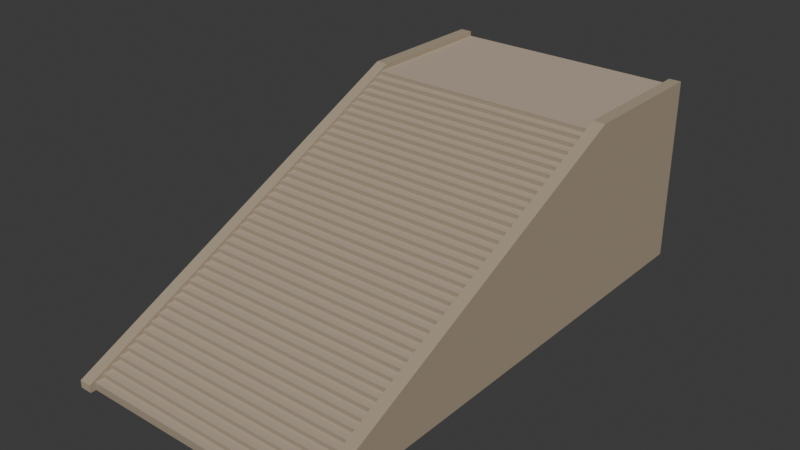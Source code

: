 # Source: entry-stairs.blend  (saved by Blender 5.2.44; exported with 4.5.12 LTS)
import bpy
from mathutils import Matrix  # noqa: F401  (used for matrix-valued properties, if any)

bpy.ops.wm.read_factory_settings(use_empty=True)
scene = bpy.context.scene
scene.name = 'Scene'

# ---- collections
col_collection = bpy.data.collections.new('Collection'); scene.collection.children.link(col_collection)

# ---- materials (node trees are filled in below, after node groups)
mat_entry_warm_sandstone = bpy.data.materials.new('Entry_Warm_Sandstone')
mat_entry_warm_sandstone.diffuse_color = (0.36, 0.29, 0.21, 1.0)
mat_entry_honed_stone = bpy.data.materials.new('Entry_Honed_Stone')
mat_entry_honed_stone.diffuse_color = (0.49, 0.4, 0.3, 1.0)
mat_entry_edge_stone = bpy.data.materials.new('Entry_Edge_Stone')
mat_entry_edge_stone.diffuse_color = (0.4, 0.32, 0.23, 1.0)

# ---- material node trees
mat_entry_warm_sandstone.use_nodes = True; mat_entry_warm_sandstone.node_tree.nodes.clear()
_N = mat_entry_warm_sandstone.node_tree.nodes; _L = mat_entry_warm_sandstone.node_tree.links
n0 = _N.new('ShaderNodeBsdfPrincipled'); n0.name = 'Principled BSDF'; n0.location = (-200, 100)
n0.inputs[0].default_value = (0.36, 0.29, 0.21, 1.0)
n0.inputs[2].default_value = 0.92
n0.inputs[10].default_value = 0.005
n1 = _N.new('ShaderNodeOutputMaterial'); n1.name = 'Material Output'; n1.location = (200, 100)
_L.new(n0.outputs[0], n1.inputs[0])
n1.is_active_output = True
mat_entry_honed_stone.use_nodes = True; mat_entry_honed_stone.node_tree.nodes.clear()
_N = mat_entry_honed_stone.node_tree.nodes; _L = mat_entry_honed_stone.node_tree.links
n0 = _N.new('ShaderNodeBsdfPrincipled'); n0.name = 'Principled BSDF'; n0.location = (-200, 100)
n0.inputs[0].default_value = (0.49, 0.4, 0.3, 1.0)
n0.inputs[2].default_value = 0.92
n0.inputs[10].default_value = 0.005
n1 = _N.new('ShaderNodeOutputMaterial'); n1.name = 'Material Output'; n1.location = (200, 100)
_L.new(n0.outputs[0], n1.inputs[0])
n1.is_active_output = True
mat_entry_edge_stone.use_nodes = True; mat_entry_edge_stone.node_tree.nodes.clear()
_N = mat_entry_edge_stone.node_tree.nodes; _L = mat_entry_edge_stone.node_tree.links
n0 = _N.new('ShaderNodeBsdfPrincipled'); n0.name = 'Principled BSDF'; n0.location = (-200, 100)
n0.inputs[0].default_value = (0.4, 0.32, 0.23, 1.0)
n0.inputs[2].default_value = 0.92
n0.inputs[10].default_value = 0.005
n1 = _N.new('ShaderNodeOutputMaterial'); n1.name = 'Material Output'; n1.location = (200, 100)
_L.new(n0.outputs[0], n1.inputs[0])
n1.is_active_output = True

# ---- world
world_world = bpy.data.worlds.new('World'); scene.world = world_world
world_world.use_nodes = True; world_world.node_tree.nodes.clear()
_N = world_world.node_tree.nodes; _L = world_world.node_tree.links
n0 = _N.new('ShaderNodeOutputWorld'); n0.name = 'World Output'; n0.location = (200, 100)
n1 = _N.new('ShaderNodeBackground'); n1.name = 'Background'; n1.location = (-200, 100)
n1.inputs[0].default_value = (0.05088, 0.05088, 0.05088, 1.0)
_L.new(n1.outputs[0], n0.inputs[0])
n0.is_active_output = True
world_world.color = (0.05088, 0.05088, 0.05088)
world_world.sun_shadow_jitter_overblur = 0.0

# ---- meshes
me_entry_stairs_and_landing = bpy.data.meshes.new('Entry_Stairs_And_Landing')
me_entry_stairs_and_landing.from_pydata([(-2.033, -10.86, -0.03), (-2.033, -10.86, 0.03786), (-2.033, -10.78, 0.03786), (-2.033, -10.78, 0.07571), (-2.033, -10.7, 0.07571), (-2.033, -10.7, 0.1136), (-2.033, -10.62, 0.1136), (-2.033, -10.62, 0.1514), (-2.033, -10.54, 0.1514), (-2.033, -10.54, 0.1893), (-2.033, -10.46, 0.1893), (-2.033, -10.46, 0.2271), (-2.033, -10.38, 0.2271), (-2.033, -10.38, 0.265), (-2.033, -10.3, 0.265), (-2.033, -10.3, 0.3029), (-2.033, -10.22, 0.3029), (-2.033, -10.22, 0.3407), (-2.033, -10.14, 0.3407), (-2.033, -10.14, 0.3786), (-2.033, -10.06, 0.3786), (-2.033, -10.06, 0.4164), (-2.033, -9.98, 0.4164), (-2.033, -9.98, 0.4543), (-2.033, -9.9, 0.4543), (-2.033, -9.9, 0.4921), (-2.033, -9.82, 0.4921), (-2.033, -9.82, 0.53), (-2.033, -9.74, 0.53), (-2.033, -9.74, 0.5679), (-2.033, -9.66, 0.5679), (-2.033, -9.66, 0.6057), (-2.033, -9.58, 0.6057), (-2.033, -9.58, 0.6436), (-2.033, -9.5, 0.6436), (-2.033, -9.5, 0.6814), (-2.033, -9.42, 0.6814), (-2.033, -9.42, 0.7193), (-2.033, -9.34, 0.7193), (-2.033, -9.34, 0.7571), (-2.033, -9.26, 0.7571), (-2.033, -9.26, 0.795), (-2.033, -9.18, 0.795), (-2.033, -9.18, 0.8329), (-2.033, -9.1, 0.8329), (-2.033, -9.1, 0.8707), (-2.033, -9.02, 0.8707), (-2.033, -9.02, 0.9086), (-2.033, -8.94, 0.9086), (-2.033, -8.94, 0.9464), (-2.033, -8.86, 0.9464), (-2.033, -8.86, 0.9843), (-2.033, -8.78, 0.9843), (-2.033, -8.78, 1.022), (-2.033, -8.7, 1.022), (-2.033, -8.7, 1.06), (-2.033, -8.62, 1.06), (-2.033, -8.62, 1.098), (-2.033, -8.54, 1.098), (-2.033, -8.54, 1.136), (-2.033, -8.46, 1.136), (-2.033, -8.46, 1.174), (-2.033, -8.38, 1.174), (-2.033, -8.38, 1.211), (-2.033, -8.3, 1.211), (-2.033, -8.3, 1.249), (-2.033, -8.22, 1.249), (-2.033, -8.22, 1.287), (-2.033, -8.14, 1.287), (-2.033, -8.14, 1.325), (-2.033, -8.06, 1.325), (-2.033, -8.06, 1.363), (-2.033, -7.98, 1.363), (-2.033, -7.98, 1.401), (-2.033, -7.9, 1.401), (-2.033, -7.9, 1.439), (-2.033, -7.82, 1.439), (-2.033, -7.82, 1.476), (-2.033, -7.74, 1.476), (-2.033, -7.74, 1.514), (-2.033, -7.66, 1.514), (-2.033, -7.66, 1.552), (-2.033, -7.58, 1.552), (-2.033, -7.58, 1.59), (-2.033, -7.5, 1.59), (-2.033, -6.25, 1.59), (-2.033, -6.25, -0.03), (0.073, -10.86, -0.03), (0.073, -10.86, 0.03786), (0.073, -10.78, 0.03786), (0.073, -10.78, 0.07571), (0.073, -10.7, 0.07571), (0.073, -10.7, 0.1136), (0.073, -10.62, 0.1136), (0.073, -10.62, 0.1514), (0.073, -10.54, 0.1514), (0.073, -10.54, 0.1893), (0.073, -10.46, 0.1893), (0.073, -10.46, 0.2271), (0.073, -10.38, 0.2271), (0.073, -10.38, 0.265), (0.073, -10.3, 0.265), (0.073, -10.3, 0.3029), (0.073, -10.22, 0.3029), (0.073, -10.22, 0.3407), (0.073, -10.14, 0.3407), (0.073, -10.14, 0.3786), (0.073, -10.06, 0.3786), (0.073, -10.06, 0.4164), (0.073, -9.98, 0.4164), (0.073, -9.98, 0.4543), (0.073, -9.9, 0.4543), (0.073, -9.9, 0.4921), (0.073, -9.82, 0.4921), (0.073, -9.82, 0.53), (0.073, -9.74, 0.53), (0.073, -9.74, 0.5679), (0.073, -9.66, 0.5679), (0.073, -9.66, 0.6057), (0.073, -9.58, 0.6057), (0.073, -9.58, 0.6436), (0.073, -9.5, 0.6436), (0.073, -9.5, 0.6814), (0.073, -9.42, 0.6814), (0.073, -9.42, 0.7193), (0.073, -9.34, 0.7193), (0.073, -9.34, 0.7571), (0.073, -9.26, 0.7571), (0.073, -9.26, 0.795), (0.073, -9.18, 0.795), (0.073, -9.18, 0.8329), (0.073, -9.1, 0.8329), (0.073, -9.1, 0.8707), (0.073, -9.02, 0.8707), (0.073, -9.02, 0.9086), (0.073, -8.94, 0.9086), (0.073, -8.94, 0.9464), (0.073, -8.86, 0.9464), (0.073, -8.86, 0.9843), (0.073, -8.78, 0.9843), (0.073, -8.78, 1.022), (0.073, -8.7, 1.022), (0.073, -8.7, 1.06), (0.073, -8.62, 1.06), (0.073, -8.62, 1.098), (0.073, -8.54, 1.098), (0.073, -8.54, 1.136), (0.073, -8.46, 1.136), (0.073, -8.46, 1.174), (0.073, -8.38, 1.174), (0.073, -8.38, 1.211), (0.073, -8.3, 1.211), (0.073, -8.3, 1.249), (0.073, -8.22, 1.249), (0.073, -8.22, 1.287), (0.073, -8.14, 1.287), (0.073, -8.14, 1.325), (0.073, -8.06, 1.325), (0.073, -8.06, 1.363), (0.073, -7.98, 1.363), (0.073, -7.98, 1.401), (0.073, -7.9, 1.401), (0.073, -7.9, 1.439), (0.073, -7.82, 1.439), (0.073, -7.82, 1.476), (0.073, -7.74, 1.476), (0.073, -7.74, 1.514), (0.073, -7.66, 1.514), (0.073, -7.66, 1.552), (0.073, -7.58, 1.552), (0.073, -7.58, 1.59), (0.073, -7.5, 1.59), (0.073, -6.25, 1.59), (0.073, -6.25, -0.03)], [], [(86, 0, 1, 2, 3, 4, 5, 6, 7, 8, 9, 10, 11, 12, 13, 14, 15, 16, 17, 18, 19, 20, 21, 22, 23, 24, 25, 26, 27, 28, 29, 30, 31, 32, 33, 34, 35, 36, 37, 38, 39, 40, 41, 42, 43, 44, 45, 46, 47, 48, 49, 50, 51, 52, 53, 54, 55, 56, 57, 58, 59, 60, 61, 62, 63, 64, 65, 66, 67, 68, 69, 70, 71, 72, 73, 74, 75, 76, 77, 78, 79, 80, 81, 82, 83, 84, 85), (87, 173, 172, 171, 170, 169, 168, 167, 166, 165, 164, 163, 162, 161, 160, 159, 158, 157, 156, 155, 154, 153, 152, 151, 150, 149, 148, 147, 146, 145, 144, 143, 142, 141, 140, 139, 138, 137, 136, 135, 134, 133, 132, 131, 130, 129, 128, 127, 126, 125, 124, 123, 122, 121, 120, 119, 118, 117, 116, 115, 114, 113, 112, 111, 110, 109, 108, 107, 106, 105, 104, 103, 102, 101, 100, 99, 98, 97, 96, 95, 94, 93, 92, 91, 90, 89, 88), (0, 87, 88, 1), (1, 88, 89, 2), (2, 89, 90, 3), (3, 90, 91, 4), (4, 91, 92, 5), (5, 92, 93, 6), (6, 93, 94, 7), (7, 94, 95, 8), (8, 95, 96, 9), (9, 96, 97, 10), (10, 97, 98, 11), (11, 98, 99, 12), (12, 99, 100, 13), (13, 100, 101, 14), (14, 101, 102, 15), (15, 102, 103, 16), (16, 103, 104, 17), (17, 104, 105, 18), (18, 105, 106, 19), (19, 106, 107, 20), (20, 107, 108, 21), (21, 108, 109, 22), (22, 109, 110, 23), (23, 110, 111, 24), (24, 111, 112, 25), (25, 112, 113, 26), (26, 113, 114, 27), (27, 114, 115, 28), (28, 115, 116, 29), (29, 116, 117, 30), (30, 117, 118, 31), (31, 118, 119, 32), (32, 119, 120, 33), (33, 120, 121, 34), (34, 121, 122, 35), (35, 122, 123, 36), (36, 123, 124, 37), (37, 124, 125, 38), (38, 125, 126, 39), (39, 126, 127, 40), (40, 127, 128, 41), (41, 128, 129, 42), (42, 129, 130, 43), (43, 130, 131, 44), (44, 131, 132, 45), (45, 132, 133, 46), (46, 133, 134, 47), (47, 134, 135, 48), (48, 135, 136, 49), (49, 136, 137, 50), (50, 137, 138, 51), (51, 138, 139, 52), (52, 139, 140, 53), (53, 140, 141, 54), (54, 141, 142, 55), (55, 142, 143, 56), (56, 143, 144, 57), (57, 144, 145, 58), (58, 145, 146, 59), (59, 146, 147, 60), (60, 147, 148, 61), (61, 148, 149, 62), (62, 149, 150, 63), (63, 150, 151, 64), (64, 151, 152, 65), (65, 152, 153, 66), (66, 153, 154, 67), (67, 154, 155, 68), (68, 155, 156, 69), (69, 156, 157, 70), (70, 157, 158, 71), (71, 158, 159, 72), (72, 159, 160, 73), (73, 160, 161, 74), (74, 161, 162, 75), (75, 162, 163, 76), (76, 163, 164, 77), (77, 164, 165, 78), (78, 165, 166, 79), (79, 166, 167, 80), (80, 167, 168, 81), (81, 168, 169, 82), (82, 169, 170, 83), (83, 170, 171, 84), (84, 171, 172, 85), (85, 172, 173, 86), (86, 173, 87, 0)])
me_entry_stairs_and_landing.polygons.foreach_set('material_index', [0, 0, 0, 1, 0, 1, 0, 1, 0, 1, 0, 1, 0, 1, 0, 1, 0, 1, 0, 1, 0, 1, 0, 1, 0, 1, 0, 1, 0, 1, 0, 1, 0, 1, 0, 1, 0, 1, 0, 1, 0, 1, 0, 1, 0, 1, 0, 1, 0, 1, 0, 1, 0, 1, 0, 1, 0, 1, 0, 1, 0, 1, 0, 1, 0, 1, 0, 1, 0, 1, 0, 1, 0, 1, 0, 1, 0, 1, 0, 1, 0, 1, 0, 1, 0, 1, 1, 0, 1])
me_entry_stairs_and_landing.materials.append(mat_entry_warm_sandstone)
me_entry_stairs_and_landing.materials.append(mat_entry_honed_stone)
me_entry_stairs_and_landing.update()
me_entry_left_cheek = bpy.data.meshes.new('Entry_Left_Cheek')
me_entry_left_cheek.from_pydata([(-2.143, -10.91, -0.03), (-2.143, -10.91, 0.035), (-2.143, -7.5, 1.635), (-2.143, -6.25, 1.635), (-2.143, -6.25, -0.03), (-2.033, -10.91, -0.03), (-2.033, -10.91, 0.035), (-2.033, -7.5, 1.635), (-2.033, -6.25, 1.635), (-2.033, -6.25, -0.03)], [], [(4, 0, 1, 2, 3), (5, 9, 8, 7, 6), (0, 5, 6, 1), (1, 6, 7, 2), (2, 7, 8, 3), (3, 8, 9, 4), (4, 9, 5, 0)])
me_entry_left_cheek.materials.append(mat_entry_edge_stone)
me_entry_left_cheek.update()
me_entry_right_cheek = bpy.data.meshes.new('Entry_Right_Cheek')
me_entry_right_cheek.from_pydata([(0.073, -10.91, -0.03), (0.073, -10.91, 0.035), (0.073, -7.5, 1.635), (0.073, -6.25, 1.635), (0.073, -6.25, -0.03), (0.183, -10.91, -0.03), (0.183, -10.91, 0.035), (0.183, -7.5, 1.635), (0.183, -6.25, 1.635), (0.183, -6.25, -0.03)], [], [(4, 0, 1, 2, 3), (5, 9, 8, 7, 6), (0, 5, 6, 1), (1, 6, 7, 2), (2, 7, 8, 3), (3, 8, 9, 4), (4, 9, 5, 0)])
me_entry_right_cheek.materials.append(mat_entry_edge_stone)
me_entry_right_cheek.update()

# ---- objects
ob_entry_stairs_and_landing = bpy.data.objects.new('Entry_Stairs_And_Landing', me_entry_stairs_and_landing)
ob_entry_left_cheek = bpy.data.objects.new('Entry_Left_Cheek', me_entry_left_cheek)
ob_entry_right_cheek = bpy.data.objects.new('Entry_Right_Cheek', me_entry_right_cheek)

# ---- transforms, parenting, visibility, modifiers, constraints
ob_entry_stairs_and_landing.location = (0.0, 0.0, 0.0)
_m = ob_entry_stairs_and_landing.modifiers.new('Export triangulation', 'TRIANGULATE')
ob_entry_left_cheek.location = (0.0, 0.0, 0.0)
_m = ob_entry_left_cheek.modifiers.new('Export triangulation', 'TRIANGULATE')
ob_entry_right_cheek.location = (0.0, 0.0, 0.0)
_m = ob_entry_right_cheek.modifiers.new('Export triangulation', 'TRIANGULATE')

# ---- collection membership
col_collection.objects.link(ob_entry_stairs_and_landing)
col_collection.objects.link(ob_entry_left_cheek)
col_collection.objects.link(ob_entry_right_cheek)

# ---- scene / render settings (as saved in the file)
scene.frame_start = 1; scene.frame_end = 250; scene.frame_set(1)
scene.render.engine = 'BLENDER_EEVEE_NEXT'
scene.render.bake_bias = 0.0
scene.render.bake_samples = 0
scene.render.compositor_device = 'GPU'
scene.eevee.use_volume_custom_range = False
scene.eevee.fast_gi_thickness_near = 0.1
scene.eevee.fast_gi_thickness_far = 0.0
scene.eevee.ray_tracing_options.screen_trace_thickness = 0.1
bpy.context.view_layer.update()

# ---- added for rendering (the .blend has no active camera and no usable light): camera, sun
cam_auto = bpy.data.cameras.new('AutoCamera')
cam_auto.lens = 50.0
cam_auto.sensor_width = 36.0
cam_auto.clip_end = 1000.0
ob_auto_camera = bpy.data.objects.new('AutoCamera', cam_auto)
scene.collection.objects.link(ob_auto_camera)
ob_auto_camera.location = (4.07905, -14.6509, 4.84974)
ob_auto_camera.rotation_euler = (1.09748, -7.21219e-08, 0.694738)
scene.camera = ob_auto_camera
light_auto_sun = bpy.data.lights.new('AutoSun', 'SUN')
light_auto_sun.energy = 3.0
light_auto_sun.angle = 0.0523599
ob_auto_sun = bpy.data.objects.new('AutoSun', light_auto_sun)
scene.collection.objects.link(ob_auto_sun)
ob_auto_sun.rotation_euler = (0.872665, 0.174533, 0.523599)
bpy.context.view_layer.update()

